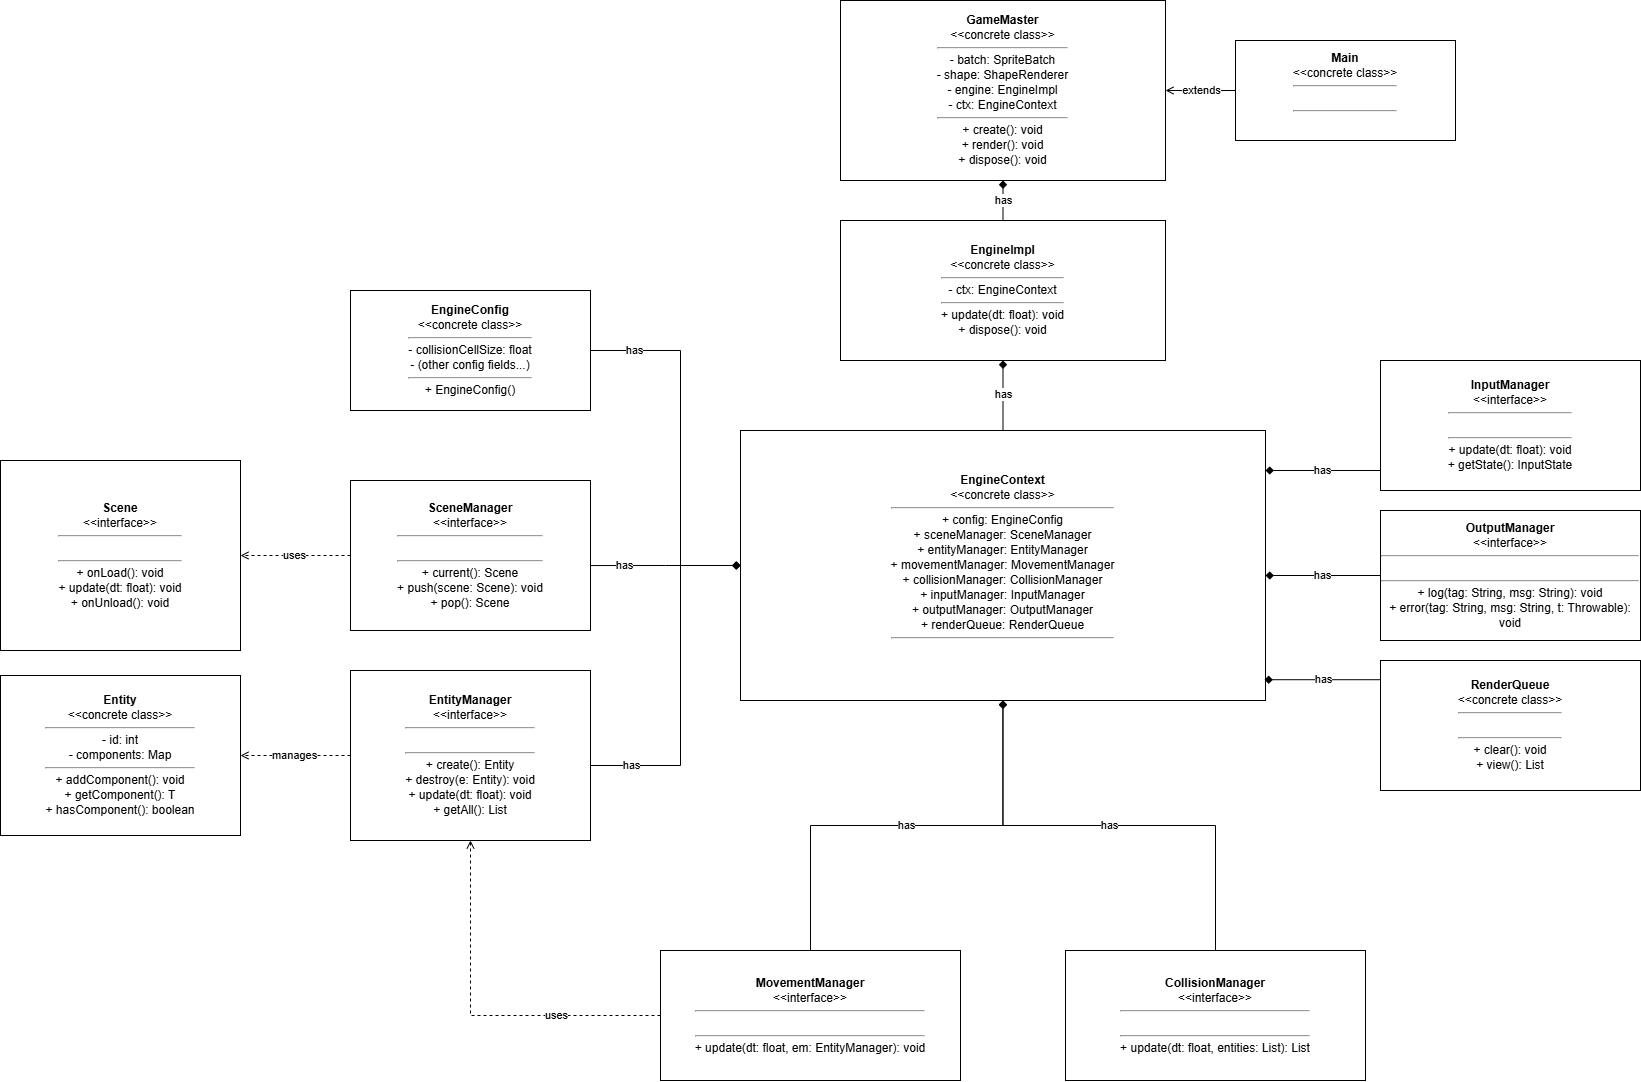

The diagram above was exported from draw.io. Its source (the exported page's mxGraphModel, read from the mxfile embedded in the PNG):
<mxGraphModel dx="2037" dy="1061" grid="1" gridSize="10" guides="1" tooltips="1" connect="1" arrows="1" fold="1" page="1" pageScale="1" pageWidth="827" pageHeight="1169" math="0" shadow="0">
  <root>
    <mxCell id="0" />
    <mxCell id="1" parent="0" />
    <mxCell id="ZzT7mL1RQ0MrVGLroXUx-1" parent="1" style="rounded=0;whiteSpace=wrap;html=1;strokeColor=#000000;fillColor=#FFFFFF;" value="&lt;div style=&quot;font-family:Helvetica;font-size:12px;line-height:1.25&quot;&gt;&lt;div style=&quot;text-align:center;font-weight:bold&quot;&gt;GameMaster&lt;/div&gt;&lt;div style=&quot;text-align:center&quot;&gt;&amp;lt;&amp;lt;concrete class&amp;gt;&amp;gt;&lt;/div&gt;&lt;hr style=&quot;margin:4px 0;&quot;/&gt;- batch: SpriteBatch&lt;br/&gt;- shape: ShapeRenderer&lt;br/&gt;- engine: EngineImpl&lt;br/&gt;- ctx: EngineContext&lt;hr style=&quot;margin:4px 0;&quot;/&gt;+ create(): void&lt;br/&gt;+ render(): void&lt;br/&gt;+ dispose(): void&lt;/div&gt;" vertex="1">
      <mxGeometry height="180" width="325" x="847" y="41" as="geometry" />
    </mxCell>
    <mxCell id="ZzT7mL1RQ0MrVGLroXUx-2" parent="1" style="rounded=0;whiteSpace=wrap;html=1;strokeColor=#000000;fillColor=#FFFFFF;" value="&lt;div style=&quot;font-family:Helvetica;font-size:12px;line-height:1.25&quot;&gt;&lt;div style=&quot;text-align:center;font-weight:bold&quot;&gt;Main&lt;/div&gt;&lt;div style=&quot;text-align:center&quot;&gt;&amp;lt;&amp;lt;concrete class&amp;gt;&amp;gt;&lt;/div&gt;&lt;hr style=&quot;margin:4px 0;&quot;/&gt;&amp;nbsp;&lt;hr style=&quot;margin:4px 0;&quot;/&gt;&amp;nbsp;&lt;/div&gt;" vertex="1">
      <mxGeometry height="100" width="220" x="1241.996666666667" y="81.00333333333344" as="geometry" />
    </mxCell>
    <mxCell id="ZzT7mL1RQ0MrVGLroXUx-3" edge="1" parent="1" source="ZzT7mL1RQ0MrVGLroXUx-2" style="edgeStyle=orthogonalEdgeStyle;rounded=0;orthogonalLoop=1;jettySize=auto;html=1;startArrow=none;endArrow=open;strokeColor=#000000;" target="ZzT7mL1RQ0MrVGLroXUx-1" value="extends">
      <mxGeometry relative="1" as="geometry" />
    </mxCell>
    <mxCell id="ZzT7mL1RQ0MrVGLroXUx-4" parent="1" style="rounded=0;whiteSpace=wrap;html=1;strokeColor=#000000;fillColor=#FFFFFF;" value="&lt;div style=&quot;font-family:Helvetica;font-size:12px;line-height:1.25&quot;&gt;&lt;div style=&quot;text-align:center;font-weight:bold&quot;&gt;EngineImpl&lt;/div&gt;&lt;div style=&quot;text-align:center&quot;&gt;&amp;lt;&amp;lt;concrete class&amp;gt;&amp;gt;&lt;/div&gt;&lt;hr style=&quot;margin:4px 0;&quot;/&gt;- ctx: EngineContext&lt;hr style=&quot;margin:4px 0;&quot;/&gt;+ update(dt: float): void&lt;br/&gt;+ dispose(): void&lt;/div&gt;" vertex="1">
      <mxGeometry height="140" width="325" x="847" y="261" as="geometry" />
    </mxCell>
    <mxCell id="ZzT7mL1RQ0MrVGLroXUx-5" edge="1" parent="1" source="ZzT7mL1RQ0MrVGLroXUx-1" style="edgeStyle=orthogonalEdgeStyle;rounded=0;orthogonalLoop=1;jettySize=auto;html=1;startArrow=diamond;endArrow=none;strokeColor=#000000;" target="ZzT7mL1RQ0MrVGLroXUx-4" value="has">
      <mxGeometry relative="1" as="geometry" />
    </mxCell>
    <mxCell id="ZzT7mL1RQ0MrVGLroXUx-6" parent="1" style="rounded=0;whiteSpace=wrap;html=1;strokeColor=#000000;fillColor=#FFFFFF;" value="&lt;div style=&quot;font-family:Helvetica;font-size:12px;line-height:1.25&quot;&gt;&lt;div style=&quot;text-align:center;font-weight:bold&quot;&gt;EngineConfig&lt;/div&gt;&lt;div style=&quot;text-align:center&quot;&gt;&amp;lt;&amp;lt;concrete class&amp;gt;&amp;gt;&lt;/div&gt;&lt;hr style=&quot;margin:4px 0;&quot;/&gt;- collisionCellSize: float&lt;br/&gt;- (other config fields...)&lt;hr style=&quot;margin:4px 0;&quot;/&gt;+ EngineConfig()&lt;/div&gt;" vertex="1">
      <mxGeometry height="120" width="240" x="357" y="331" as="geometry" />
    </mxCell>
    <mxCell id="ZzT7mL1RQ0MrVGLroXUx-7" parent="1" style="rounded=0;whiteSpace=wrap;html=1;strokeColor=#000000;fillColor=#FFFFFF;" value="&lt;div style=&quot;font-family:Helvetica;font-size:12px;line-height:1.25&quot;&gt;&lt;div style=&quot;text-align:center;font-weight:bold&quot;&gt;EngineContext&lt;/div&gt;&lt;div style=&quot;text-align:center&quot;&gt;&amp;lt;&amp;lt;concrete class&amp;gt;&amp;gt;&lt;/div&gt;&lt;hr style=&quot;margin:4px 0;&quot;/&gt;+ config: EngineConfig&lt;br/&gt;+ sceneManager: SceneManager&lt;br/&gt;+ entityManager: EntityManager&lt;br/&gt;+ movementManager: MovementManager&lt;br/&gt;+ collisionManager: CollisionManager&lt;br/&gt;+ inputManager: InputManager&lt;br/&gt;+ outputManager: OutputManager&lt;br/&gt;+ renderQueue: RenderQueue&lt;hr style=&quot;margin:4px 0;&quot;/&gt;&amp;nbsp;&lt;/div&gt;" vertex="1">
      <mxGeometry height="270" width="525" x="747" y="471" as="geometry" />
    </mxCell>
    <mxCell id="ZzT7mL1RQ0MrVGLroXUx-8" edge="1" parent="1" source="ZzT7mL1RQ0MrVGLroXUx-4" style="edgeStyle=orthogonalEdgeStyle;rounded=0;orthogonalLoop=1;jettySize=auto;html=1;startArrow=diamond;endArrow=none;strokeColor=#000000;" target="ZzT7mL1RQ0MrVGLroXUx-7" value="has">
      <mxGeometry relative="1" as="geometry" />
    </mxCell>
    <mxCell id="ZzT7mL1RQ0MrVGLroXUx-9" edge="1" parent="1" source="ZzT7mL1RQ0MrVGLroXUx-7" style="edgeStyle=orthogonalEdgeStyle;rounded=0;orthogonalLoop=1;jettySize=auto;html=1;startArrow=diamond;endArrow=none;strokeColor=#000000;" target="ZzT7mL1RQ0MrVGLroXUx-6" value="has">
      <mxGeometry relative="1" x="0.7647" as="geometry">
        <mxPoint as="offset" />
        <Array as="points">
          <mxPoint x="687" y="606" />
          <mxPoint x="687" y="391" />
        </Array>
      </mxGeometry>
    </mxCell>
    <mxCell id="ZzT7mL1RQ0MrVGLroXUx-10" parent="1" style="rounded=0;whiteSpace=wrap;html=1;strokeColor=#000000;fillColor=#FFFFFF;" value="&lt;div style=&quot;font-family:Helvetica;font-size:12px;line-height:1.25&quot;&gt;&lt;div style=&quot;text-align:center;font-weight:bold&quot;&gt;SceneManager&lt;/div&gt;&lt;div style=&quot;text-align:center&quot;&gt;&amp;lt;&amp;lt;interface&amp;gt;&amp;gt;&lt;/div&gt;&lt;hr style=&quot;margin:4px 0;&quot;/&gt;&amp;nbsp;&lt;hr style=&quot;margin:4px 0;&quot;/&gt;+ current(): Scene&lt;br/&gt;+ push(scene: Scene): void&lt;br/&gt;+ pop(): Scene&lt;/div&gt;" vertex="1">
      <mxGeometry height="150" width="240" x="357" y="521" as="geometry" />
    </mxCell>
    <mxCell id="ZzT7mL1RQ0MrVGLroXUx-11" parent="1" style="rounded=0;whiteSpace=wrap;html=1;strokeColor=#000000;fillColor=#FFFFFF;" value="&lt;div style=&quot;font-family:Helvetica;font-size:12px;line-height:1.25&quot;&gt;&lt;div style=&quot;text-align:center;font-weight:bold&quot;&gt;Scene&lt;/div&gt;&lt;div style=&quot;text-align:center&quot;&gt;&amp;lt;&amp;lt;interface&amp;gt;&amp;gt;&lt;/div&gt;&lt;hr style=&quot;margin:4px 0;&quot;/&gt;&amp;nbsp;&lt;hr style=&quot;margin:4px 0;&quot;/&gt;+ onLoad(): void&lt;br/&gt;+ update(dt: float): void&lt;br/&gt;+ onUnload(): void&lt;/div&gt;" vertex="1">
      <mxGeometry height="190" width="240" x="7" y="501" as="geometry" />
    </mxCell>
    <mxCell id="ZzT7mL1RQ0MrVGLroXUx-12" parent="1" style="rounded=0;whiteSpace=wrap;html=1;strokeColor=#000000;fillColor=#FFFFFF;" value="&lt;div style=&quot;font-family:Helvetica;font-size:12px;line-height:1.25&quot;&gt;&lt;div style=&quot;text-align:center;font-weight:bold&quot;&gt;EntityManager&lt;/div&gt;&lt;div style=&quot;text-align:center&quot;&gt;&amp;lt;&amp;lt;interface&amp;gt;&amp;gt;&lt;/div&gt;&lt;hr style=&quot;margin:4px 0;&quot;/&gt;&amp;nbsp;&lt;hr style=&quot;margin:4px 0;&quot;/&gt;+ create(): Entity&lt;br/&gt;+ destroy(e: Entity): void&lt;br/&gt;+ update(dt: float): void&lt;br/&gt;+ getAll(): List&lt;/div&gt;" vertex="1">
      <mxGeometry height="170" width="240" x="357" y="711" as="geometry" />
    </mxCell>
    <mxCell id="ZzT7mL1RQ0MrVGLroXUx-13" parent="1" style="rounded=0;whiteSpace=wrap;html=1;strokeColor=#000000;fillColor=#FFFFFF;" value="&lt;div style=&quot;font-family:Helvetica;font-size:12px;line-height:1.25&quot;&gt;&lt;div style=&quot;text-align:center;font-weight:bold&quot;&gt;Entity&lt;/div&gt;&lt;div style=&quot;text-align:center&quot;&gt;&amp;lt;&amp;lt;concrete class&amp;gt;&amp;gt;&lt;/div&gt;&lt;hr style=&quot;margin:4px 0;&quot;/&gt;- id: int&lt;br/&gt;- components: Map&lt;Class, Object&gt;&lt;hr style=&quot;margin:4px 0;&quot;/&gt;+ addComponent(): void&lt;br/&gt;+ getComponent(): T&lt;br/&gt;+ hasComponent(): boolean&lt;/div&gt;" vertex="1">
      <mxGeometry height="160" width="240" x="7" y="716" as="geometry" />
    </mxCell>
    <mxCell id="ZzT7mL1RQ0MrVGLroXUx-14" parent="1" style="rounded=0;whiteSpace=wrap;html=1;strokeColor=#000000;fillColor=#FFFFFF;" value="&lt;div style=&quot;font-family:Helvetica;font-size:12px;line-height:1.25&quot;&gt;&lt;div style=&quot;text-align:center;font-weight:bold&quot;&gt;MovementManager&lt;/div&gt;&lt;div style=&quot;text-align:center&quot;&gt;&amp;lt;&amp;lt;interface&amp;gt;&amp;gt;&lt;/div&gt;&lt;hr style=&quot;margin:4px 0;&quot;/&gt;&amp;nbsp;&lt;hr style=&quot;margin:4px 0;&quot;/&gt;+ update(dt: float, em: EntityManager): void&lt;/div&gt;" vertex="1">
      <mxGeometry height="130" width="300" x="666.9966666666669" y="991.0033333333336" as="geometry" />
    </mxCell>
    <mxCell id="ZzT7mL1RQ0MrVGLroXUx-15" parent="1" style="rounded=0;whiteSpace=wrap;html=1;strokeColor=#000000;fillColor=#FFFFFF;" value="&lt;div style=&quot;font-family:Helvetica;font-size:12px;line-height:1.25&quot;&gt;&lt;div style=&quot;text-align:center;font-weight:bold&quot;&gt;CollisionManager&lt;/div&gt;&lt;div style=&quot;text-align:center&quot;&gt;&amp;lt;&amp;lt;interface&amp;gt;&amp;gt;&lt;/div&gt;&lt;hr style=&quot;margin:4px 0;&quot;/&gt;&amp;nbsp;&lt;hr style=&quot;margin:4px 0;&quot;/&gt;+ update(dt: float, entities: List): List&lt;/div&gt;" vertex="1">
      <mxGeometry height="130" width="300" x="1071.996666666667" y="991.0033333333336" as="geometry" />
    </mxCell>
    <mxCell id="ZzT7mL1RQ0MrVGLroXUx-16" parent="1" style="rounded=0;whiteSpace=wrap;html=1;strokeColor=#000000;fillColor=#FFFFFF;" value="&lt;div style=&quot;font-family:Helvetica;font-size:12px;line-height:1.25&quot;&gt;&lt;div style=&quot;text-align:center;font-weight:bold&quot;&gt;InputManager&lt;/div&gt;&lt;div style=&quot;text-align:center&quot;&gt;&amp;lt;&amp;lt;interface&amp;gt;&amp;gt;&lt;/div&gt;&lt;hr style=&quot;margin:4px 0;&quot;/&gt;&amp;nbsp;&lt;hr style=&quot;margin:4px 0;&quot;/&gt;+ update(dt: float): void&lt;br/&gt;+ getState(): InputState&lt;/div&gt;" vertex="1">
      <mxGeometry height="130" width="260" x="1387" y="401" as="geometry" />
    </mxCell>
    <mxCell id="ZzT7mL1RQ0MrVGLroXUx-17" parent="1" style="rounded=0;whiteSpace=wrap;html=1;strokeColor=#000000;fillColor=#FFFFFF;" value="&lt;div style=&quot;font-family:Helvetica;font-size:12px;line-height:1.25&quot;&gt;&lt;div style=&quot;text-align:center;font-weight:bold&quot;&gt;RenderQueue&lt;/div&gt;&lt;div style=&quot;text-align:center&quot;&gt;&amp;lt;&amp;lt;concrete class&amp;gt;&amp;gt;&lt;/div&gt;&lt;hr style=&quot;margin:4px 0;&quot;/&gt;&amp;nbsp;&lt;hr style=&quot;margin:4px 0;&quot;/&gt;+ clear(): void&lt;br/&gt;+ view(): List&lt;/div&gt;" vertex="1">
      <mxGeometry height="130" width="260" x="1387" y="701" as="geometry" />
    </mxCell>
    <mxCell id="ZzT7mL1RQ0MrVGLroXUx-18" parent="1" style="rounded=0;whiteSpace=wrap;html=1;strokeColor=#000000;fillColor=#FFFFFF;" value="&lt;div style=&quot;font-family:Helvetica;font-size:12px;line-height:1.25&quot;&gt;&lt;div style=&quot;text-align:center;font-weight:bold&quot;&gt;OutputManager&lt;/div&gt;&lt;div style=&quot;text-align:center&quot;&gt;&amp;lt;&amp;lt;interface&amp;gt;&amp;gt;&lt;/div&gt;&lt;hr style=&quot;margin:4px 0;&quot;/&gt;&amp;nbsp;&lt;hr style=&quot;margin:4px 0;&quot;/&gt;+ log(tag: String, msg: String): void&lt;br/&gt;+ error(tag: String, msg: String, t: Throwable): void&lt;/div&gt;" vertex="1">
      <mxGeometry height="130" width="260" x="1386.996666666667" y="551.0033333333336" as="geometry" />
    </mxCell>
    <mxCell id="ZzT7mL1RQ0MrVGLroXUx-19" edge="1" parent="1" source="ZzT7mL1RQ0MrVGLroXUx-7" style="edgeStyle=orthogonalEdgeStyle;rounded=0;orthogonalLoop=1;jettySize=auto;html=1;startArrow=diamond;endArrow=none;strokeColor=#000000;entryX=1;entryY=0.567;entryDx=0;entryDy=0;entryPerimeter=0;" target="ZzT7mL1RQ0MrVGLroXUx-10" value="has">
      <mxGeometry relative="1" x="0.5454" as="geometry">
        <mxPoint as="offset" />
        <Array as="points" />
        <mxPoint x="557" y="606" as="targetPoint" />
      </mxGeometry>
    </mxCell>
    <mxCell id="ZzT7mL1RQ0MrVGLroXUx-20" edge="1" parent="1" source="ZzT7mL1RQ0MrVGLroXUx-7" style="edgeStyle=orthogonalEdgeStyle;rounded=0;orthogonalLoop=1;jettySize=auto;html=1;startArrow=diamond;endArrow=none;strokeColor=#000000;" target="ZzT7mL1RQ0MrVGLroXUx-12" value="has">
      <mxGeometry relative="1" x="0.7619" as="geometry">
        <mxPoint as="offset" />
        <Array as="points">
          <mxPoint x="687" y="606" />
          <mxPoint x="687" y="806" />
        </Array>
      </mxGeometry>
    </mxCell>
    <mxCell id="ZzT7mL1RQ0MrVGLroXUx-21" edge="1" parent="1" source="ZzT7mL1RQ0MrVGLroXUx-7" style="edgeStyle=orthogonalEdgeStyle;rounded=0;orthogonalLoop=1;jettySize=auto;html=1;startArrow=diamond;endArrow=none;strokeColor=#000000;" target="ZzT7mL1RQ0MrVGLroXUx-14" value="has">
      <mxGeometry relative="1" as="geometry" />
    </mxCell>
    <mxCell id="ZzT7mL1RQ0MrVGLroXUx-22" edge="1" parent="1" source="ZzT7mL1RQ0MrVGLroXUx-7" style="edgeStyle=orthogonalEdgeStyle;rounded=0;orthogonalLoop=1;jettySize=auto;html=1;startArrow=diamond;endArrow=none;strokeColor=#000000;" target="ZzT7mL1RQ0MrVGLroXUx-15" value="has">
      <mxGeometry relative="1" as="geometry" />
    </mxCell>
    <mxCell id="ZzT7mL1RQ0MrVGLroXUx-23" edge="1" parent="1" style="edgeStyle=orthogonalEdgeStyle;rounded=0;orthogonalLoop=1;jettySize=auto;html=1;startArrow=diamond;endArrow=none;strokeColor=#000000;" target="ZzT7mL1RQ0MrVGLroXUx-16" value="has">
      <mxGeometry relative="1" as="geometry">
        <Array as="points">
          <mxPoint x="1392" y="511" />
          <mxPoint x="1392" y="511" />
        </Array>
        <mxPoint x="1272" y="511" as="sourcePoint" />
      </mxGeometry>
    </mxCell>
    <mxCell id="ZzT7mL1RQ0MrVGLroXUx-24" edge="1" parent="1" style="edgeStyle=orthogonalEdgeStyle;rounded=0;orthogonalLoop=1;jettySize=auto;html=1;startArrow=diamond;endArrow=none;strokeColor=#000000;" target="ZzT7mL1RQ0MrVGLroXUx-18" value="has">
      <mxGeometry relative="1" as="geometry">
        <Array as="points">
          <mxPoint x="1402" y="616" />
          <mxPoint x="1402" y="616" />
        </Array>
        <mxPoint x="1272" y="616" as="sourcePoint" />
        <mxPoint x="1240.8933333333334" y="848.2233333333336" as="targetPoint" />
      </mxGeometry>
    </mxCell>
    <mxCell id="ZzT7mL1RQ0MrVGLroXUx-25" edge="1" parent="1" source="ZzT7mL1RQ0MrVGLroXUx-7" style="edgeStyle=orthogonalEdgeStyle;rounded=0;orthogonalLoop=1;jettySize=auto;html=1;startArrow=diamond;endArrow=none;strokeColor=#000000;exitX=0.998;exitY=0.923;exitDx=0;exitDy=0;exitPerimeter=0;" target="ZzT7mL1RQ0MrVGLroXUx-17" value="has">
      <mxGeometry relative="1" as="geometry">
        <Array as="points">
          <mxPoint x="1392" y="721" />
          <mxPoint x="1392" y="721" />
        </Array>
        <mxPoint x="992" y="841.0033333333336" as="sourcePoint" />
      </mxGeometry>
    </mxCell>
    <mxCell id="ZzT7mL1RQ0MrVGLroXUx-26" edge="1" parent="1" source="ZzT7mL1RQ0MrVGLroXUx-10" style="edgeStyle=orthogonalEdgeStyle;rounded=0;orthogonalLoop=1;jettySize=auto;html=1;dashed=1;startArrow=none;endArrow=open;strokeColor=#000000;" target="ZzT7mL1RQ0MrVGLroXUx-11" value="uses">
      <mxGeometry relative="1" as="geometry" />
    </mxCell>
    <mxCell id="ZzT7mL1RQ0MrVGLroXUx-27" edge="1" parent="1" source="ZzT7mL1RQ0MrVGLroXUx-12" style="edgeStyle=orthogonalEdgeStyle;rounded=0;orthogonalLoop=1;jettySize=auto;html=1;dashed=1;startArrow=none;endArrow=open;strokeColor=#000000;" target="ZzT7mL1RQ0MrVGLroXUx-13" value="manages">
      <mxGeometry relative="1" as="geometry" />
    </mxCell>
    <mxCell id="ZzT7mL1RQ0MrVGLroXUx-28" edge="1" parent="1" source="ZzT7mL1RQ0MrVGLroXUx-14" style="edgeStyle=orthogonalEdgeStyle;rounded=0;orthogonalLoop=1;jettySize=auto;html=1;dashed=1;startArrow=none;endArrow=open;strokeColor=#000000;entryX=0.5;entryY=1;entryDx=0;entryDy=0;" target="ZzT7mL1RQ0MrVGLroXUx-12" value="uses">
      <mxGeometry relative="1" x="-0.4285" as="geometry">
        <mxPoint as="offset" />
        <Array as="points" />
        <mxPoint x="816.9966666666674" y="1201.0033333333336" as="targetPoint" />
      </mxGeometry>
    </mxCell>
  </root>
</mxGraphModel>